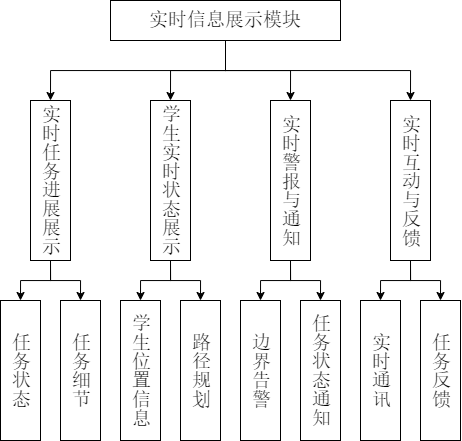

The diagram above was exported from draw.io. Its source (the exported page's mxGraphModel, read from the mxfile embedded in the PNG):
<mxGraphModel dx="735" dy="1155" grid="1" gridSize="10" guides="1" tooltips="1" connect="1" arrows="1" fold="1" page="1" pageScale="1" pageWidth="827" pageHeight="1169" math="0" shadow="0">
  <root>
    <mxCell id="0" />
    <mxCell id="1" parent="0" />
    <mxCell id="y-7f9ztWsDDe7Jt_4hGf-1" style="edgeStyle=orthogonalEdgeStyle;rounded=0;orthogonalLoop=1;jettySize=auto;html=1;exitX=0.5;exitY=1;exitDx=0;exitDy=0;entryX=0.5;entryY=0;entryDx=0;entryDy=0;" edge="1" parent="1" source="y-7f9ztWsDDe7Jt_4hGf-4" target="y-7f9ztWsDDe7Jt_4hGf-10">
      <mxGeometry relative="1" as="geometry" />
    </mxCell>
    <mxCell id="y-7f9ztWsDDe7Jt_4hGf-2" style="edgeStyle=orthogonalEdgeStyle;rounded=0;orthogonalLoop=1;jettySize=auto;html=1;exitX=0.5;exitY=1;exitDx=0;exitDy=0;entryX=0.5;entryY=0;entryDx=0;entryDy=0;" edge="1" parent="1" source="y-7f9ztWsDDe7Jt_4hGf-4" target="y-7f9ztWsDDe7Jt_4hGf-7">
      <mxGeometry relative="1" as="geometry" />
    </mxCell>
    <mxCell id="y-7f9ztWsDDe7Jt_4hGf-3" style="edgeStyle=orthogonalEdgeStyle;rounded=0;orthogonalLoop=1;jettySize=auto;html=1;exitX=0.5;exitY=1;exitDx=0;exitDy=0;entryX=0.5;entryY=0;entryDx=0;entryDy=0;" edge="1" parent="1" source="y-7f9ztWsDDe7Jt_4hGf-4" target="y-7f9ztWsDDe7Jt_4hGf-13">
      <mxGeometry relative="1" as="geometry" />
    </mxCell>
    <mxCell id="y-7f9ztWsDDe7Jt_4hGf-25" style="edgeStyle=orthogonalEdgeStyle;rounded=0;orthogonalLoop=1;jettySize=auto;html=1;exitX=0.5;exitY=1;exitDx=0;exitDy=0;entryX=0.5;entryY=0;entryDx=0;entryDy=0;" edge="1" parent="1" source="y-7f9ztWsDDe7Jt_4hGf-4" target="y-7f9ztWsDDe7Jt_4hGf-22">
      <mxGeometry relative="1" as="geometry" />
    </mxCell>
    <mxCell id="y-7f9ztWsDDe7Jt_4hGf-4" value="实时信息展示模块" style="rounded=0;whiteSpace=wrap;html=1;fontFamily=宋体;fontSize=19;" vertex="1" parent="1">
      <mxGeometry x="210" y="240" width="230" height="40" as="geometry" />
    </mxCell>
    <mxCell id="y-7f9ztWsDDe7Jt_4hGf-5" style="edgeStyle=orthogonalEdgeStyle;rounded=0;orthogonalLoop=1;jettySize=auto;html=1;entryX=0.5;entryY=0;entryDx=0;entryDy=0;exitX=0.5;exitY=1;exitDx=0;exitDy=0;" edge="1" parent="1" source="y-7f9ztWsDDe7Jt_4hGf-7" target="y-7f9ztWsDDe7Jt_4hGf-15">
      <mxGeometry relative="1" as="geometry">
        <mxPoint x="169" y="510" as="sourcePoint" />
        <mxPoint x="179" y="520" as="targetPoint" />
      </mxGeometry>
    </mxCell>
    <mxCell id="y-7f9ztWsDDe7Jt_4hGf-6" style="edgeStyle=orthogonalEdgeStyle;rounded=0;orthogonalLoop=1;jettySize=auto;html=1;exitX=0.5;exitY=1;exitDx=0;exitDy=0;entryX=0.5;entryY=0;entryDx=0;entryDy=0;" edge="1" parent="1" source="y-7f9ztWsDDe7Jt_4hGf-7" target="y-7f9ztWsDDe7Jt_4hGf-14">
      <mxGeometry relative="1" as="geometry" />
    </mxCell>
    <mxCell id="y-7f9ztWsDDe7Jt_4hGf-7" value="实时任务进展展示" style="rounded=0;whiteSpace=wrap;html=1;textDirection=vertical-lr;horizontal=1;fontFamily=宋体;spacingTop=0;fontSize=19;" vertex="1" parent="1">
      <mxGeometry x="130" y="340" width="40" height="160" as="geometry" />
    </mxCell>
    <mxCell id="y-7f9ztWsDDe7Jt_4hGf-8" style="edgeStyle=orthogonalEdgeStyle;rounded=0;orthogonalLoop=1;jettySize=auto;html=1;exitX=0.5;exitY=1;exitDx=0;exitDy=0;entryX=0.5;entryY=0;entryDx=0;entryDy=0;" edge="1" parent="1" source="y-7f9ztWsDDe7Jt_4hGf-10" target="y-7f9ztWsDDe7Jt_4hGf-16">
      <mxGeometry relative="1" as="geometry" />
    </mxCell>
    <mxCell id="y-7f9ztWsDDe7Jt_4hGf-9" style="edgeStyle=orthogonalEdgeStyle;rounded=0;orthogonalLoop=1;jettySize=auto;html=1;exitX=0.5;exitY=1;exitDx=0;exitDy=0;entryX=0.5;entryY=0;entryDx=0;entryDy=0;" edge="1" parent="1" source="y-7f9ztWsDDe7Jt_4hGf-10" target="y-7f9ztWsDDe7Jt_4hGf-17">
      <mxGeometry relative="1" as="geometry" />
    </mxCell>
    <mxCell id="y-7f9ztWsDDe7Jt_4hGf-10" value="学生实时状态展示" style="rounded=0;whiteSpace=wrap;html=1;textDirection=vertical-lr;horizontal=1;fontFamily=宋体;spacingTop=0;fontSize=19;" vertex="1" parent="1">
      <mxGeometry x="250" y="340" width="40" height="160" as="geometry" />
    </mxCell>
    <mxCell id="y-7f9ztWsDDe7Jt_4hGf-11" style="edgeStyle=orthogonalEdgeStyle;rounded=0;orthogonalLoop=1;jettySize=auto;html=1;exitX=0.5;exitY=1;exitDx=0;exitDy=0;entryX=0.5;entryY=0;entryDx=0;entryDy=0;" edge="1" parent="1" source="y-7f9ztWsDDe7Jt_4hGf-13" target="y-7f9ztWsDDe7Jt_4hGf-18">
      <mxGeometry relative="1" as="geometry" />
    </mxCell>
    <mxCell id="y-7f9ztWsDDe7Jt_4hGf-12" style="edgeStyle=orthogonalEdgeStyle;rounded=0;orthogonalLoop=1;jettySize=auto;html=1;exitX=0.5;exitY=1;exitDx=0;exitDy=0;entryX=0.5;entryY=0;entryDx=0;entryDy=0;" edge="1" parent="1" source="y-7f9ztWsDDe7Jt_4hGf-13" target="y-7f9ztWsDDe7Jt_4hGf-19">
      <mxGeometry relative="1" as="geometry" />
    </mxCell>
    <mxCell id="y-7f9ztWsDDe7Jt_4hGf-13" value="实时警报与通知" style="rounded=0;whiteSpace=wrap;html=1;textDirection=vertical-lr;horizontal=1;fontFamily=宋体;spacingTop=0;fontSize=19;" vertex="1" parent="1">
      <mxGeometry x="370" y="340" width="40" height="160" as="geometry" />
    </mxCell>
    <mxCell id="y-7f9ztWsDDe7Jt_4hGf-14" value="任务状态" style="rounded=0;whiteSpace=wrap;html=1;textDirection=vertical-lr;horizontal=1;fontFamily=宋体;spacingTop=0;fontSize=19;" vertex="1" parent="1">
      <mxGeometry x="100" y="540" width="40" height="140" as="geometry" />
    </mxCell>
    <mxCell id="y-7f9ztWsDDe7Jt_4hGf-15" value="任务细节" style="rounded=0;whiteSpace=wrap;html=1;textDirection=vertical-lr;horizontal=1;fontFamily=宋体;spacingTop=0;fontSize=19;" vertex="1" parent="1">
      <mxGeometry x="160" y="540" width="40" height="140" as="geometry" />
    </mxCell>
    <mxCell id="y-7f9ztWsDDe7Jt_4hGf-16" value="学生位置信息" style="rounded=0;whiteSpace=wrap;html=1;textDirection=vertical-lr;horizontal=1;fontFamily=宋体;spacingTop=0;fontSize=19;" vertex="1" parent="1">
      <mxGeometry x="220" y="540" width="40" height="140" as="geometry" />
    </mxCell>
    <mxCell id="y-7f9ztWsDDe7Jt_4hGf-17" value="路径规划" style="rounded=0;whiteSpace=wrap;html=1;textDirection=vertical-lr;horizontal=1;fontFamily=宋体;spacingTop=0;fontSize=19;" vertex="1" parent="1">
      <mxGeometry x="280" y="540" width="40" height="140" as="geometry" />
    </mxCell>
    <mxCell id="y-7f9ztWsDDe7Jt_4hGf-18" value="边界告警" style="rounded=0;whiteSpace=wrap;html=1;textDirection=vertical-lr;horizontal=1;fontFamily=宋体;spacingTop=0;fontSize=19;" vertex="1" parent="1">
      <mxGeometry x="340" y="540" width="40" height="140" as="geometry" />
    </mxCell>
    <mxCell id="y-7f9ztWsDDe7Jt_4hGf-19" value="任务状态通知" style="rounded=0;whiteSpace=wrap;html=1;textDirection=vertical-lr;horizontal=1;fontFamily=宋体;spacingTop=0;fontSize=19;" vertex="1" parent="1">
      <mxGeometry x="400" y="540" width="40" height="140" as="geometry" />
    </mxCell>
    <mxCell id="y-7f9ztWsDDe7Jt_4hGf-20" style="edgeStyle=orthogonalEdgeStyle;rounded=0;orthogonalLoop=1;jettySize=auto;html=1;exitX=0.5;exitY=1;exitDx=0;exitDy=0;entryX=0.5;entryY=0;entryDx=0;entryDy=0;" edge="1" source="y-7f9ztWsDDe7Jt_4hGf-22" target="y-7f9ztWsDDe7Jt_4hGf-23" parent="1">
      <mxGeometry relative="1" as="geometry" />
    </mxCell>
    <mxCell id="y-7f9ztWsDDe7Jt_4hGf-21" style="edgeStyle=orthogonalEdgeStyle;rounded=0;orthogonalLoop=1;jettySize=auto;html=1;exitX=0.5;exitY=1;exitDx=0;exitDy=0;entryX=0.5;entryY=0;entryDx=0;entryDy=0;" edge="1" source="y-7f9ztWsDDe7Jt_4hGf-22" target="y-7f9ztWsDDe7Jt_4hGf-24" parent="1">
      <mxGeometry relative="1" as="geometry" />
    </mxCell>
    <mxCell id="y-7f9ztWsDDe7Jt_4hGf-22" value="实时互动与反馈" style="rounded=0;whiteSpace=wrap;html=1;textDirection=vertical-lr;horizontal=1;fontFamily=宋体;spacingTop=0;fontSize=19;" vertex="1" parent="1">
      <mxGeometry x="490" y="340" width="40" height="160" as="geometry" />
    </mxCell>
    <mxCell id="y-7f9ztWsDDe7Jt_4hGf-23" value="实时通讯" style="rounded=0;whiteSpace=wrap;html=1;textDirection=vertical-lr;horizontal=1;fontFamily=宋体;spacingTop=0;fontSize=19;" vertex="1" parent="1">
      <mxGeometry x="460" y="540" width="40" height="140" as="geometry" />
    </mxCell>
    <mxCell id="y-7f9ztWsDDe7Jt_4hGf-24" value="任务反馈" style="rounded=0;whiteSpace=wrap;html=1;textDirection=vertical-lr;horizontal=1;fontFamily=宋体;spacingTop=0;fontSize=19;" vertex="1" parent="1">
      <mxGeometry x="520" y="540" width="40" height="140" as="geometry" />
    </mxCell>
  </root>
</mxGraphModel>